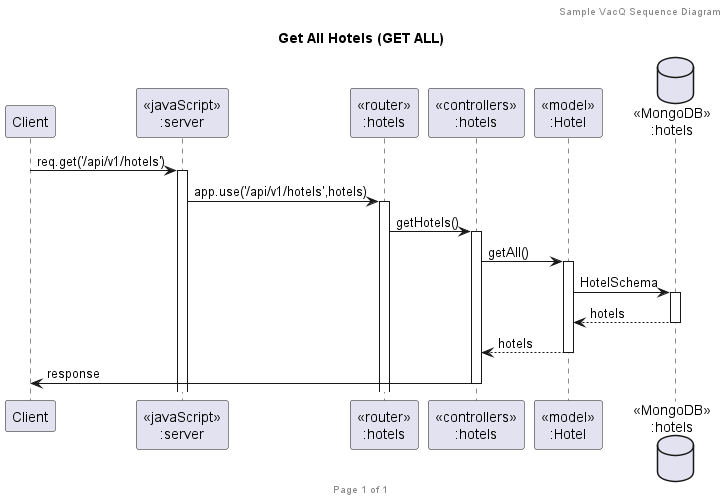

The diagram above was rendered by PlantUML. Its source (embedded in the PNG):
@startuml Get All Hotels (GET ALL)

header Sample VacQ Sequence Diagram
footer Page %page% of %lastpage%
title "Get All Hotels (GET ALL)"

participant "Client" as client
participant "<<javaScript>>\n:server" as server
participant "<<router>>\n:hotels" as routerHotels
participant "<<controllers>>\n:hotels" as controllersHotels
participant "<<model>>\n:Hotel" as modelHotel
database "<<MongoDB>>\n:hotels" as HotelsDatabase

client->server ++:req.get('/api/v1/hotels')
server->routerHotels ++:app.use('/api/v1/hotels',hotels)
routerHotels -> controllersHotels ++:getHotels()
controllersHotels->modelHotel ++:getAll()
modelHotel ->HotelsDatabase ++: HotelSchema
HotelsDatabase --> modelHotel --: hotels
controllersHotels <-- modelHotel --:hotels
controllersHotels->client --:response

@enduml